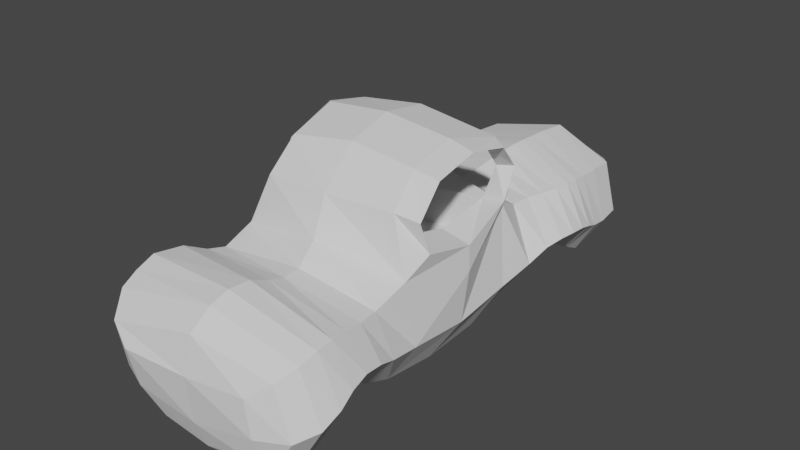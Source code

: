 # Source: ugcar.blend  (saved by Blender 2.80.72; exported with 4.5.12 LTS)
import bpy
from mathutils import Matrix  # noqa: F401  (used for matrix-valued properties, if any)

bpy.ops.wm.read_factory_settings(use_empty=True)
scene = bpy.context.scene
scene.name = 'Scene'

# ---- collections
col_collection = bpy.data.collections.new('Collection'); scene.collection.children.link(col_collection)

# ---- world
world_world = bpy.data.worlds.new('World'); scene.world = world_world
world_world.use_nodes = True; world_world.node_tree.nodes.clear()
_N = world_world.node_tree.nodes; _L = world_world.node_tree.links
n0 = _N.new('ShaderNodeOutputWorld'); n0.name = 'World Output'; n0.location = (300, 300)
n1 = _N.new('ShaderNodeBackground'); n1.name = 'Background'; n1.location = (10, 300)
n1.inputs[0].default_value = (0.05088, 0.05088, 0.05088, 1.0)
_L.new(n1.outputs[0], n0.inputs[0])
n0.is_active_output = True
world_world.color = (0.05088, 0.05088, 0.05088)
world_world.use_sun_shadow = False
world_world.sun_shadow_jitter_overblur = 0.0

# ---- meshes
me_plane = bpy.data.meshes.new('Plane')
me_plane.from_pydata([(-1.332, -1.126, 1.001), (0.4361, -1.166, 1.001), (-1.38, 0.4334, 1.324), (0.867, 0.593, 1.131), (-2.676, -0.8238, 1.253), (-2.79, 0.379, 1.443), (-3.682, -0.9926, 0.8949), (-3.757, -0.08522, 1.005), (-0.8387, 1.645, 1.003), (0.5372, 1.672, 1.204), (0.6782, 0.6872, 0.9538), (-0.9331, 0.7957, 1.004), (0.3953, 1.595, 1.137), (-0.7632, 1.571, 1.003), (2.009, -0.5556, 1.16), (2.148, 0.3488, 1.193), (3.092, -1.048, 1.034), (3.169, 0.3023, 1.201), (3.757, -0.8226, 0.8146), (3.925, 0.1466, 0.9341), (1.656, 0.3465, 1.031), (1.448, -0.739, 1.066), (2.597, 0.359, 1.23), (2.561, -0.7217, 1.106), (-3.227, -1.224, 1.242), (-3.317, 0.2893, 1.436), (-2.125, -0.6752, 1.147), (-2.215, 0.2828, 1.352), (-1.333, -1.13, -1.002), (0.4361, -1.166, -0.9987), (-1.425, 0.4255, -1.281), (0.9001, 0.4233, -0.9377), (-2.71, -1.076, -0.9921), (-2.986, 0.5676, -1.35), (-3.556, -1.225, -0.6917), (-3.888, -0.1598, -0.8738), (-0.8936, 1.59, -0.9424), (0.5612, 1.663, -1.005), (0.6442, 0.601, -0.9016), (-0.9427, 0.7649, -0.9995), (0.4098, 1.589, -1.003), (-0.8443, 1.519, -0.9708), (2.015, -0.6346, -1.02), (2.156, 0.2655, -0.9609), (3.078, -1.037, -0.9793), (3.154, 0.3779, -0.9027), (3.769, -0.7246, -0.6727), (3.935, 0.2258, -0.6303), (1.637, 0.1222, -0.9469), (1.465, -0.8134, -0.9789), (2.598, 0.3809, -0.9084), (2.52, -0.7373, -1.014), (-3.212, -1.357, -0.9475), (-3.502, 0.3276, -1.337), (-2.172, -0.9139, -1.061), (-2.247, 0.3701, -1.219), (-1.32, -0.4707, 1.439), (-0.4733, -1.222, 1.001), (0.6128, -0.4907, 1.383), (-0.2736, 0.1598, 1.46), (-2.764, -0.1862, 1.72), (-1.83, -0.9031, 1.055), (-2.516, 0.331, 1.404), (-3.758, -0.5987, 1.094), (-2.907, -1.088, 1.265), (-3.591, 0.1506, 1.303), (-0.1305, 1.802, 0.9951), (-1.257, 1.218, 1.037), (0.85, 1.207, 1.218), (-0.2436, 0.5969, 0.9944), (-0.1709, 1.7, 0.9955), (-1.071, 1.246, 1.006), (0.7347, 1.183, 1.108), (-1.034, 0.6977, 1.417), (-0.8136, 1.575, 1.376), (0.6441, 0.7558, 1.318), (0.4902, 1.578, 1.377), (2.053, -0.1924, 1.572), (1.365, 0.3424, 0.9913), (1.739, -0.5919, 1.126), (3.125, -0.4526, 1.443), (2.377, 0.3639, 1.224), (2.808, -0.9057, 1.051), (3.899, -0.3705, 1.018), (3.622, 0.2497, 1.147), (3.465, -1.019, 0.9947), (1.91, 0.3497, 1.115), (1.067, -0.9623, 1.005), (1.521, -0.2372, 1.483), (2.83, 0.328, 1.222), (2.289, -0.6004, 1.154), (2.56, -0.29, 1.534), (-3.538, -1.148, 1.138), (-3.047, 0.3679, 1.462), (-3.285, -0.4616, 1.723), (-2.432, -0.616, 1.213), (-1.895, 0.2606, 1.293), (-2.17, -0.1953, 1.624), (-1.333, -0.4844, -1.483), (-0.4733, -1.222, -0.9988), (0.5877, -0.4877, -1.365), (-0.2814, 0.1728, -1.445), (-2.853, -0.4668, -1.666), (-1.852, -0.9801, -1.026), (-2.56, 0.5213, -1.301), (-3.726, -0.7758, -0.9017), (-2.984, -1.255, -0.9571), (-3.796, 0.07634, -1.156), (-0.1305, 1.802, -1.005), (-1.286, 1.134, -1.022), (0.9073, 1.181, -0.9733), (-0.251, 0.6051, -0.9768), (-0.1709, 1.7, -1.004), (-0.975, 1.142, -0.9602), (0.7107, 1.171, -0.9489), (-0.8923, 0.6262, -1.172), (-0.8969, 1.533, -0.9978), (0.7759, 0.5945, -1.087), (0.6023, 1.627, -1.1), (2.059, -0.2385, -1.442), (1.336, 0.1369, -0.938), (1.758, -0.6827, -0.9985), (3.077, -0.4081, -1.408), (2.387, 0.3411, -0.9366), (2.77, -0.9101, -0.9981), (3.913, -0.2476, -0.8233), (3.628, 0.3494, -0.8849), (3.469, -0.9554, -0.9147), (1.903, 0.179, -0.9667), (1.065, -0.9764, -0.9891), (1.541, -0.3641, -1.354), (2.82, 0.3834, -0.8884), (2.27, -0.6478, -1.024), (2.518, -0.261, -1.461), (-3.422, -1.329, -0.8948), (-3.262, 0.4547, -1.353), (-3.293, -0.7141, -1.448), (-2.433, -0.955, -1.053), (-1.977, 0.3045, -1.187), (-2.219, -0.4077, -1.652), (-1.34, -1.359, 0.001198), (0.3802, -1.395, 0.00122), (-1.592, 0.6572, 0.03064), (1.183, 0.6515, -0.01007), (-2.719, -1.059, 0.03943), (-2.82, 0.6894, 0.1852), (-3.556, -1.309, 0.07204), (-3.823, -0.1604, 0.09778), (-0.8273, 1.732, 0.005274), (0.5931, 1.79, -0.04542), (0.6397, 0.5965, 0.03428), (-0.8871, 0.8739, 0.006817), (0.3856, 1.68, -0.04286), (-0.7244, 1.636, 0.002633), (2.048, -0.6613, 0.06428), (2.234, 0.6373, 0.1972), (3.084, -1.211, 0.04717), (3.2, 0.6652, 0.2616), (3.801, -0.8182, 0.09351), (4.021, 0.3495, 0.2262), (1.722, 0.462, 0.06452), (1.44, -0.9054, 0.005596), (2.657, 0.6842, 0.2468), (2.581, -0.7995, 0.09767), (-3.188, -1.489, 0.06875), (-3.411, 0.6149, 0.1647), (-2.106, -0.8651, 0.01179), (-2.226, 0.4377, 0.1301), (-0.3746, -0.56, 1.429), (-2.481, -0.1391, 1.672), (-3.594, -0.5377, 1.555), (-1.181, 1.158, 1.385), (1.794, -0.1899, 1.543), (-0.2401, 0.5047, 1.424), (0.8161, 1.211, 1.339), (-0.1508, 1.728, 1.376), (2.806, -0.3882, 1.487), (3.545, -0.4527, 1.38), (1.188, -0.3763, 1.421), (2.311, -0.2192, 1.565), (-3.01, -0.3165, 1.754), (-1.856, -0.3303, 1.543), (-0.3747, -0.5599, -1.427), (-2.546, -0.4118, -1.702), (-3.568, -0.7488, -1.312), (-1.04, 1.153, -1.008), (1.813, -0.2811, -1.402), (-0.3201, 0.4653, -1.16), (0.8923, 1.206, -1.058), (-0.03304, 1.761, -1.106), (2.749, -0.3436, -1.445), (3.537, -0.3527, -1.289), (1.191, -0.4403, -1.328), (2.294, -0.2283, -1.462), (-3.039, -0.5984, -1.559), (-1.894, -0.441, -1.58), (-0.5099, -1.465, 0.001212), (-1.82, -1.114, 0.0001987), (-2.51, 0.5453, 0.1672), (-3.719, -0.8843, 0.07359), (-2.962, -1.338, 0.05789), (-3.701, 0.3613, 0.1272), (-0.1228, 1.9, -0.0249), (-1.348, 1.196, 0.004658), (-0.1781, 1.757, -0.02349), (-1.033, 1.296, 0.009386), (1.446, 0.4277, 0.01532), (1.764, -0.7416, 0.02901), (2.455, 0.6737, 0.2287), (2.811, -1.039, 0.06735), (4.039, -0.2067, 0.1766), (3.673, 0.6135, 0.2561), (3.447, -1.165, 0.05244), (1.986, 0.5631, 0.1391), (1.017, -1.162, 0.001212), (2.873, 0.6782, 0.2571), (2.325, -0.6651, 0.09561), (-3.398, -1.487, 0.07297), (-3.138, 0.7062, 0.1812), (-2.421, -0.8374, 0.03404), (-1.932, 0.4239, 0.08774), (0.6011, 0.185, 0.9607), (-0.3208, 0.0947, 1.001), (-1.01, 0.2935, 1.011), (0.5671, 0.0988, -0.8947), (-0.3281, 0.1029, -0.9699), (-1.02, 0.2627, -0.9926), (0.5626, 0.09434, 0.04119), (-0.9643, 0.3717, 0.01372), (-0.3266, 0.1216, 0.003772)], [], [(0, 57, 168, 56), (57, 1, 58, 168), (168, 58, 3, 59), (56, 168, 59, 2), (26, 97, 169, 95), (97, 27, 62, 169), (169, 62, 5, 60), (95, 169, 60, 4), (24, 94, 170, 92), (94, 25, 65, 170), (170, 65, 7, 63), (92, 170, 63, 6), (8, 67, 171, 74), (67, 2, 73, 171), (171, 73, 11, 71), (74, 171, 71, 13), (20, 88, 172, 86), (88, 21, 79, 172), (172, 79, 14, 77), (86, 172, 77, 15), (2, 59, 173, 73), (59, 3, 75, 173), (173, 75, 10, 69), (73, 173, 69, 11), (3, 68, 174, 75), (68, 9, 76, 174), (174, 76, 12, 72), (75, 174, 72, 10), (9, 66, 175, 76), (66, 8, 74, 175), (175, 74, 13, 70), (76, 175, 70, 12), (22, 91, 176, 89), (91, 23, 82, 176), (176, 82, 16, 80), (89, 176, 80, 17), (17, 80, 177, 84), (80, 16, 85, 177), (177, 85, 18, 83), (84, 177, 83, 19), (3, 58, 178, 78), (58, 1, 87, 178), (178, 87, 21, 88), (78, 178, 88, 20), (15, 77, 179, 81), (77, 14, 90, 179), (179, 90, 23, 91), (81, 179, 91, 22), (4, 60, 180, 64), (60, 5, 93, 180), (180, 93, 25, 94), (64, 180, 94, 24), (0, 56, 181, 61), (56, 2, 96, 181), (181, 96, 27, 97), (61, 181, 97, 26), (28, 98, 182, 99), (98, 30, 101, 182), (182, 101, 31, 100), (99, 182, 100, 29), (54, 137, 183, 139), (137, 32, 102, 183), (183, 102, 33, 104), (139, 183, 104, 55), (52, 134, 184, 136), (134, 34, 105, 184), (184, 105, 35, 107), (136, 184, 107, 53), (36, 116, 185, 109), (116, 41, 113, 185), (185, 113, 39, 115), (109, 185, 115, 30), (48, 128, 186, 130), (128, 43, 119, 186), (186, 119, 42, 121), (130, 186, 121, 49), (30, 115, 187, 101), (115, 39, 111, 187), (187, 111, 38, 117), (101, 187, 117, 31), (31, 117, 188, 110), (117, 38, 114, 188), (188, 114, 40, 118), (110, 188, 118, 37), (37, 118, 189, 108), (118, 40, 112, 189), (189, 112, 41, 116), (108, 189, 116, 36), (50, 131, 190, 133), (131, 45, 122, 190), (190, 122, 44, 124), (133, 190, 124, 51), (45, 126, 191, 122), (126, 47, 125, 191), (191, 125, 46, 127), (122, 191, 127, 44), (31, 120, 192, 100), (120, 48, 130, 192), (192, 130, 49, 129), (100, 192, 129, 29), (43, 123, 193, 119), (123, 50, 133, 193), (193, 133, 51, 132), (119, 193, 132, 42), (32, 106, 194, 102), (106, 52, 136, 194), (194, 136, 53, 135), (102, 194, 135, 33), (28, 103, 195, 98), (103, 54, 139, 195), (195, 139, 55, 138), (98, 195, 138, 30), (1, 57, 196, 141), (57, 0, 140, 196), (196, 140, 28, 99), (141, 196, 99, 29), (0, 61, 197, 140), (61, 26, 166, 197), (197, 166, 54, 103), (140, 197, 103, 28), (5, 62, 198, 145), (62, 27, 167, 198), (198, 167, 55, 104), (145, 198, 104, 33), (6, 63, 199, 146), (63, 7, 147, 199), (199, 147, 35, 105), (146, 199, 105, 34), (4, 64, 200, 144), (64, 24, 164, 200), (200, 164, 52, 106), (144, 200, 106, 32), (7, 65, 201, 147), (65, 25, 165, 201), (201, 165, 53, 107), (147, 201, 107, 35), (8, 66, 202, 148), (66, 9, 149, 202), (202, 149, 37, 108), (148, 202, 108, 36), (2, 67, 203, 142), (67, 8, 148, 203), (203, 148, 36, 109), (142, 203, 109, 30), (38, 111, 225, 224), (150, 38, 224, 227), (69, 10, 221, 222), (39, 151, 228, 226), (12, 70, 204, 152), (70, 13, 153, 204), (204, 153, 41, 112), (152, 204, 112, 40), (13, 71, 205, 153), (71, 11, 151, 205), (205, 151, 39, 113), (153, 205, 113, 41), (3, 78, 206, 143), (78, 20, 160, 206), (206, 160, 48, 120), (143, 206, 120, 31), (14, 79, 207, 154), (79, 21, 161, 207), (207, 161, 49, 121), (154, 207, 121, 42), (15, 81, 208, 155), (81, 22, 162, 208), (208, 162, 50, 123), (155, 208, 123, 43), (16, 82, 209, 156), (82, 23, 163, 209), (209, 163, 51, 124), (156, 209, 124, 44), (19, 83, 210, 159), (83, 18, 158, 210), (210, 158, 46, 125), (159, 210, 125, 47), (17, 84, 211, 157), (84, 19, 159, 211), (211, 159, 47, 126), (157, 211, 126, 45), (18, 85, 212, 158), (85, 16, 156, 212), (212, 156, 44, 127), (158, 212, 127, 46), (20, 86, 213, 160), (86, 15, 155, 213), (213, 155, 43, 128), (160, 213, 128, 48), (21, 87, 214, 161), (87, 1, 141, 214), (214, 141, 29, 129), (161, 214, 129, 49), (22, 89, 215, 162), (89, 17, 157, 215), (215, 157, 45, 131), (162, 215, 131, 50), (23, 90, 216, 163), (90, 14, 154, 216), (216, 154, 42, 132), (163, 216, 132, 51), (24, 92, 217, 164), (92, 6, 146, 217), (217, 146, 34, 134), (164, 217, 134, 52), (25, 93, 218, 165), (93, 5, 145, 218), (218, 145, 33, 135), (165, 218, 135, 53), (26, 95, 219, 166), (95, 4, 144, 219), (219, 144, 32, 137), (166, 219, 137, 54), (27, 96, 220, 167), (96, 2, 142, 220), (220, 142, 30, 138), (167, 220, 138, 55), (9, 68, 72, 12), (68, 3, 10, 72), (110, 114, 38, 31), (37, 40, 114, 110), (37, 149, 152, 40), (149, 9, 12, 152), (223, 222, 229, 228), (222, 221, 227, 229), (229, 227, 224, 225), (228, 229, 225, 226), (11, 69, 222, 223), (151, 11, 223, 228), (10, 150, 227, 221), (111, 39, 226, 225), (31, 38, 150, 143), (150, 10, 3, 143)])
_uv = me_plane.uv_layers.new(name='UVMap')
_uv.uv.foreach_set('vector', [0.1667, 0.1667, 0.5, 0.1667, 0.5, 0.5069, 0.1528, 0.5139, 0.5, 0.1667, 0.8333, 0.1667, 0.8472, 0.5139, 0.5, 0.5069, 0.5, 0.5069, 0.8472, 0.5139, 1.0, 1.0, 0.5, 0.8611, 0.1528, 0.5139, 0.5, 0.5069, 0.5, 0.8611, 2.328e-09, 1.0, 0.0, 0.1667, 0.0, 0.5, 0.0, 0.5, 0.0, 0.1667, 0.0, 0.5, 0.0, 0.8333, 0.0, 0.8333, 0.0, 0.5, 0.0, 0.5, 0.0, 0.8333, 0.0, 0.8333, 0.0, 0.5, 0.0, 0.1667, 0.0, 0.5, 0.0, 0.5, 0.0, 0.1667, 0.0, 0.1667, 0.0, 0.5, 0.0, 0.5, 0.0, 0.1809, 0.0, 0.5, 0.0, 0.8333, 0.0, 0.8191, 0.0, 0.5, 0.0, 0.5, 0.0, 0.8191, 0.0, 0.75, 0.0, 0.5, 0.0, 0.1809, 0.0, 0.5, 0.0, 0.5, 0.0, 0.25, 0.0, 0.0, 0.0, 0.0, 0.0, 0.0, 0.0, 0.0, 0.0, 0.0, 0.0, 0.0, 0.0, 0.0, 0.0, 0.0, 0.0, 0.0, 0.0, 0.0, 0.0, 0.0, 0.0, 0.0, 0.0, 0.0, 0.0, 0.0, 0.0, 0.0, 0.0, 0.0, 1.0, 0.8333, 1.0, 0.5, 1.0, 0.5, 1.0, 0.8333, 1.0, 0.5, 1.0, 0.1667, 1.0, 0.1667, 1.0, 0.5, 1.0, 0.5, 1.0, 0.1667, 1.0, 0.1667, 1.0, 0.5, 1.0, 0.8333, 1.0, 0.5, 1.0, 0.5, 1.0, 0.8333, -3.492e-09, 1.0, 0.5, 0.8611, 0.5, 0.9861, 0.0, 1.0, 0.5, 0.8611, 1.0, 1.0, 1.0, 1.0, 0.5, 0.9861, 0.5, 0.9861, 1.0, 1.0, 1.0, 1.0, 0.5, 1.0, 0.0, 1.0, 0.5, 0.9861, 0.5, 1.0, 0.0, 1.0, 0.0, 0.0, 0.0, 0.0, 0.0, 0.0, 0.0, 0.0, 0.0, 0.0, 0.0, 0.0, 0.0, 0.0, 0.0, 0.0, 0.0, 0.0, 0.0, 0.0, 0.0, 0.0, 0.0, 0.0, 0.0, 0.0, 0.0, 0.0, 0.0, 0.0, 0.0, 0.0, 0.0, 0.0, 0.0, 0.0, 0.0, 0.0, 0.0, 0.0, 0.0, 0.0, 0.0, 0.0, 0.0, 0.0, 0.0, 0.0, 0.0, 0.0, 0.0, 0.0, 0.0, 0.0, 0.0, 0.0, 0.0, 0.0, 0.0, 0.0, 0.0, 0.0, 0.0, 0.0, 1.0, 0.8333, 1.0, 0.5, 1.0, 0.5, 1.0, 0.8333, 1.0, 0.5, 1.0, 0.1667, 1.0, 0.1667, 1.0, 0.5, 1.0, 0.5, 1.0, 0.1667, 1.0, 0.1667, 1.0, 0.5, 1.0, 0.8333, 1.0, 0.5, 1.0, 0.5, 1.0, 0.8333, 1.0, 0.8333, 1.0, 0.5, 1.0, 0.5, 1.0, 0.8191, 1.0, 0.5, 1.0, 0.1667, 1.0, 0.1809, 1.0, 0.5, 1.0, 0.5, 1.0, 0.1809, 1.0, 0.25, 1.0, 0.5, 1.0, 0.8191, 1.0, 0.5, 1.0, 0.5, 1.0, 0.75, 1.0, 1.0, 0.8472, 0.5139, 0.9826, 0.5035, 0.9965, 0.8472, 0.8472, 0.5139, 0.8333, 0.1667, 0.9792, 0.1667, 0.9826, 0.5035, 0.9826, 0.5035, 0.9792, 0.1667, 1.0, 0.1667, 1.0, 0.5, 0.9965, 0.8472, 0.9826, 0.5035, 1.0, 0.5, 1.0, 0.8333, 1.0, 0.8333, 1.0, 0.5, 1.0, 0.5, 1.0, 0.8333, 1.0, 0.5, 1.0, 0.1667, 1.0, 0.1667, 1.0, 0.5, 1.0, 0.5, 1.0, 0.1667, 1.0, 0.1667, 1.0, 0.5, 1.0, 0.8333, 1.0, 0.5, 1.0, 0.5, 1.0, 0.8333, 0.0, 0.1667, 0.0, 0.5, 0.0, 0.5, 0.0, 0.1667, 0.0, 0.5, 0.0, 0.8333, 0.0, 0.8333, 0.0, 0.5, 0.0, 0.5, 0.0, 0.8333, 0.0, 0.8333, 0.0, 0.5, 0.0, 0.1667, 0.0, 0.5, 0.0, 0.5, 0.0, 0.1667, 0.1667, 0.1667, 0.1528, 0.5139, 0.01736, 0.5035, 0.02083, 0.1667, 0.1528, 0.5139, -6.985e-10, 1.0, 0.003472, 0.8472, 0.01736, 0.5035, 0.01736, 0.5035, 0.003472, 0.8472, 0.0, 0.8333, 0.0, 0.5, 0.02083, 0.1667, 0.01736, 0.5035, 0.0, 0.5, 0.0, 0.1667, 0.0, 0.0, 0.0, 0.5, 0.5, 0.5, 0.5, 0.0, 0.0, 0.5, 0.0, 1.0, 0.5, 1.0, 0.5, 0.5, 0.5, 0.5, 0.5, 1.0, 1.0, 1.0, 1.0, 0.5, 0.5, 0.0, 0.5, 0.5, 1.0, 0.5, 1.0, 0.0, 0.0, 0.1667, 0.0, 0.1667, 0.0, 0.5, 0.0, 0.5, 0.0, 0.1667, 0.0, 0.1667, 0.0, 0.5, 0.0, 0.5, 0.0, 0.5, 0.0, 0.5, 0.0, 0.8333, 0.0, 0.8333, 0.0, 0.5, 0.0, 0.5, 0.0, 0.8333, 0.0, 0.8333, 0.0, 0.1667, 0.0, 0.1809, 0.0, 0.5, 0.0, 0.5, 0.0, 0.1809, 0.0, 0.25, 0.0, 0.5, 0.0, 0.5, 0.0, 0.5, 0.0, 0.5, 0.0, 0.75, 0.0, 0.8191, 0.0, 0.5, 0.0, 0.5, 0.0, 0.8191, 0.0, 0.8333, 0.0, 0.0, 0.0, 0.0, 0.0, 0.0, 0.0, 0.0, 0.0, 0.0, 0.0, 0.0, 0.0, 0.0, 0.0, 0.0, 0.0, 0.0, 0.0, 0.0, 0.0, 0.0, 0.0, 0.0, 0.0, 0.0, 0.0, 0.0, 0.0, 0.0, 0.0, 0.0, 1.0, 0.8333, 1.0, 0.8333, 1.0, 0.5, 1.0, 0.5, 1.0, 0.8333, 1.0, 0.8333, 1.0, 0.5, 1.0, 0.5, 1.0, 0.5, 1.0, 0.5, 1.0, 0.1667, 1.0, 0.1667, 1.0, 0.5, 1.0, 0.5, 1.0, 0.1667, 1.0, 0.1667, 0.0, 1.0, 0.0, 1.0, 0.5, 1.0, 0.5, 1.0, 0.0, 1.0, 0.0, 1.0, 0.5, 1.0, 0.5, 1.0, 0.5, 1.0, 0.5, 1.0, 1.0, 1.0, 1.0, 1.0, 0.5, 1.0, 0.5, 1.0, 1.0, 1.0, 1.0, 1.0, 0.0, 0.0, 0.0, 0.0, 0.0, 0.0, 0.0, 0.0, 0.0, 0.0, 0.0, 0.0, 0.0, 0.0, 0.0, 0.0, 0.0, 0.0, 0.0, 0.0, 0.0, 0.0, 0.0, 0.0, 0.0, 0.0, 0.0, 0.0, 0.0, 0.0, 0.0, 0.0, 0.0, 0.0, 0.0, 0.0, 0.0, 0.0, 0.0, 0.0, 0.0, 0.0, 0.0, 0.0, 0.0, 0.0, 0.0, 0.0, 0.0, 0.0, 0.0, 0.0, 0.0, 0.0, 0.0, 0.0, 0.0, 0.0, 0.0, 0.0, 0.0, 0.0, 0.0, 0.0, 1.0, 0.8333, 1.0, 0.8333, 1.0, 0.5, 1.0, 0.5, 1.0, 0.8333, 1.0, 0.8333, 1.0, 0.5, 1.0, 0.5, 1.0, 0.5, 1.0, 0.5, 1.0, 0.1667, 1.0, 0.1667, 1.0, 0.5, 1.0, 0.5, 1.0, 0.1667, 1.0, 0.1667, 1.0, 0.8333, 1.0, 0.8191, 1.0, 0.5, 1.0, 0.5, 1.0, 0.8191, 1.0, 0.75, 1.0, 0.5, 1.0, 0.5, 1.0, 0.5, 1.0, 0.5, 1.0, 0.25, 1.0, 0.1809, 1.0, 0.5, 1.0, 0.5, 1.0, 0.1809, 1.0, 0.1667, 1.0, 1.0, 1.0, 0.8472, 0.9965, 0.5035, 0.9792, 0.5208, 1.0, 0.8472, 1.0, 0.8333, 1.0, 0.5, 0.9965, 0.5035, 0.9965, 0.5035, 1.0, 0.5, 1.0, 0.1667, 0.9826, 0.1667, 0.9792, 0.5208, 0.9965, 0.5035, 0.9826, 0.1667, 0.8333, 0.1667, 1.0, 0.8333, 1.0, 0.8333, 1.0, 0.5, 1.0, 0.5, 1.0, 0.8333, 1.0, 0.8333, 1.0, 0.5, 1.0, 0.5, 1.0, 0.5, 1.0, 0.5, 1.0, 0.1667, 1.0, 0.1667, 1.0, 0.5, 1.0, 0.5, 1.0, 0.1667, 1.0, 0.1667, 0.0, 0.1667, 0.0, 0.1667, 0.0, 0.5, 0.0, 0.5, 0.0, 0.1667, 0.0, 0.1667, 0.0, 0.5, 0.0, 0.5, 0.0, 0.5, 0.0, 0.5, 0.0, 0.8333, 0.0, 0.8333, 0.0, 0.5, 0.0, 0.5, 0.0, 0.8333, 0.0, 0.8333, 0.1667, 0.1667, 0.01736, 0.1667, 0.003472, 0.5035, 0.02083, 0.5208, 0.01736, 0.1667, 0.0, 0.1667, 0.0, 0.5, 0.003472, 0.5035, 0.003472, 0.5035, 0.0, 0.5, 0.0, 0.8333, 0.0, 0.8472, 0.02083, 0.5208, 0.003472, 0.5035, 0.0, 0.8472, 0.0, 1.0, 0.8333, 0.1667, 0.5, 0.1667, 0.5, 0.02778, 0.8333, 0.03819, 0.5, 0.1667, 0.1667, 0.1667, 0.1667, 0.03819, 0.5, 0.02778, 0.5, 0.02778, 0.1667, 0.03819, 0.1667, 0.1667, 0.5, 0.04167, 0.8333, 0.03819, 0.5, 0.02778, 0.5, 0.04167, 0.8333, 0.1667, 0.1667, 0.1667, 0.02083, 0.1667, 0.02083, 0.04167, 0.1667, 0.03819, 0.02083, 0.1667, 0.0, 0.1667, 0.0, 0.04167, 0.02083, 0.04167, 0.02083, 0.04167, 0.0, 0.04167, 0.0, 0.1667, 0.01736, 0.1667, 0.1667, 0.03819, 0.02083, 0.04167, 0.01736, 0.1667, 0.1667, 0.1667, 0.0, 0.8333, 0.0, 0.8333, 0.0, 0.9583, 0.0, 0.9583, 0.0, 0.8333, 0.0, 0.8333, 0.0, 0.9583, 0.0, 0.9583, 0.0, 0.9583, 0.0, 0.9583, 0.0, 0.8333, 0.0, 0.8333, 0.0, 0.9583, 0.0, 0.9583, 0.0, 0.8333, 0.0, 0.8333, 0.0, 0.25, 0.0, 0.5, 0.0, 0.5, 0.0, 0.1952, 0.0, 0.5, 0.0, 0.75, 0.0, 0.8048, 0.0, 0.5, 0.0, 0.5, 0.0, 0.8048, 0.0, 0.75, 0.0, 0.5, 0.0, 0.1952, 0.0, 0.5, 0.0, 0.5, 0.0, 0.25, 0.0, 0.1667, 0.0, 0.1667, 0.0, 0.04167, 0.0, 0.04167, 0.0, 0.1667, 0.0, 0.1667, 0.0, 0.04167, 0.0, 0.04167, 0.0, 0.04167, 0.0, 0.04167, 0.0, 0.1667, 0.0, 0.1667, 0.0, 0.04167, 0.0, 0.04167, 0.0, 0.1667, 0.0, 0.1667, 0.0, 0.75, 0.0, 0.8191, 0.0, 0.939, 0.0, 0.8048, 0.0, 0.8191, 0.0, 0.8333, 0.0, 0.9583, 0.0, 0.939, 0.0, 0.939, 0.0, 0.9583, 0.0, 0.8333, 0.0, 0.8191, 0.0, 0.8048, 0.0, 0.939, 0.0, 0.8191, 0.0, 0.75, 0.0, 0.0, 0.0, 0.0, 0.0, 0.0, 0.0, 0.0, 0.0, 0.0, 0.0, 0.0, 0.0, 0.0, 0.0, 0.0, 0.0, 0.0, 0.0, 0.0, 0.0, 0.0, 0.0, 0.0, 0.0, 0.0, 0.0, 0.0, 0.0, 0.0, 0.0, 0.0, 0.0, 0.0, 0.0, 0.0, 0.0, 0.0, 0.0, 0.0, 0.0, 0.0, 0.0, 0.0, 0.0, 0.0, 0.0, 0.0, 0.0, 0.0, 0.0, 0.0, 0.0, 0.0, 0.0, 0.0, 0.0, 0.0, 0.0, 0.0, 0.0, 0.0, 0.0, 0.0, 1.0, 1.0, 0.5, 1.0, 0.5, 1.0, 1.0, 1.0, 1.0, 1.0, 1.0, 1.0, 1.0, 1.0, 1.0, 1.0, 0.5, 1.0, 1.0, 1.0, 1.0, 1.0, 0.5, 1.0, 0.0, 0.0, 0.0, 0.0, 0.0, 0.0, 0.0, 0.0, 0.0, 0.0, 0.0, 0.0, 0.0, 0.0, 0.0, 0.0, 0.0, 0.0, 0.0, 0.0, 0.0, 0.0, 0.0, 0.0, 0.0, 0.0, 0.0, 0.0, 0.0, 0.0, 0.0, 0.0, 0.0, 0.0, 0.0, 0.0, 0.0, 0.0, 0.0, 0.0, 0.0, 0.0, 0.0, 0.0, 0.0, 0.0, 0.0, 0.0, 0.0, 0.0, 0.0, 0.0, 0.0, 0.0, 0.0, 0.0, 0.0, 0.0, 0.0, 0.0, 0.0, 0.0, 0.0, 0.0, 0.0, 0.0, 0.0, 0.0, 0.0, 0.0, 0.0, 0.0, 1.0, 1.0, 0.9965, 0.8472, 1.0, 0.9653, 1.0, 1.0, 0.9965, 0.8472, 1.0, 0.8333, 1.0, 0.9583, 1.0, 0.9653, 1.0, 0.9653, 1.0, 0.9583, 1.0, 0.8333, 1.0, 0.8472, 1.0, 1.0, 1.0, 0.9653, 1.0, 0.8472, 1.0, 1.0, 1.0, 0.1667, 1.0, 0.1667, 1.0, 0.04167, 1.0, 0.04167, 1.0, 0.1667, 1.0, 0.1667, 1.0, 0.04167, 1.0, 0.04167, 1.0, 0.04167, 1.0, 0.04167, 1.0, 0.1667, 1.0, 0.1667, 1.0, 0.04167, 1.0, 0.04167, 1.0, 0.1667, 1.0, 0.1667, 1.0, 0.8333, 1.0, 0.8333, 1.0, 0.9583, 1.0, 0.9583, 1.0, 0.8333, 1.0, 0.8333, 1.0, 0.9583, 1.0, 0.9583, 1.0, 0.9583, 1.0, 0.9583, 1.0, 0.8333, 1.0, 0.8333, 1.0, 0.9583, 1.0, 0.9583, 1.0, 0.8333, 1.0, 0.8333, 1.0, 0.1667, 1.0, 0.1667, 1.0, 0.04167, 1.0, 0.04167, 1.0, 0.1667, 1.0, 0.1667, 1.0, 0.04167, 1.0, 0.04167, 1.0, 0.04167, 1.0, 0.04167, 1.0, 0.1667, 1.0, 0.1667, 1.0, 0.04167, 1.0, 0.04167, 1.0, 0.1667, 1.0, 0.1667, 1.0, 0.75, 1.0, 0.5, 1.0, 0.5, 1.0, 0.8048, 1.0, 0.5, 1.0, 0.25, 1.0, 0.1952, 1.0, 0.5, 1.0, 0.5, 1.0, 0.1952, 1.0, 0.25, 1.0, 0.5, 1.0, 0.8048, 1.0, 0.5, 1.0, 0.5, 1.0, 0.75, 1.0, 0.8333, 1.0, 0.8191, 1.0, 0.939, 1.0, 0.9583, 1.0, 0.8191, 1.0, 0.75, 1.0, 0.8048, 1.0, 0.939, 1.0, 0.939, 1.0, 0.8048, 1.0, 0.75, 1.0, 0.8191, 1.0, 0.9583, 1.0, 0.939, 1.0, 0.8191, 1.0, 0.8333, 1.0, 0.25, 1.0, 0.1809, 1.0, 0.06096, 1.0, 0.1952, 1.0, 0.1809, 1.0, 0.1667, 1.0, 0.04167, 1.0, 0.06096, 1.0, 0.06096, 1.0, 0.04167, 1.0, 0.1667, 1.0, 0.1809, 1.0, 0.1952, 1.0, 0.06096, 1.0, 0.1809, 1.0, 0.25, 1.0, 0.8333, 1.0, 0.8333, 1.0, 0.9583, 1.0, 0.9583, 1.0, 0.8333, 1.0, 0.8333, 1.0, 0.9583, 1.0, 0.9583, 1.0, 0.9583, 1.0, 0.9583, 1.0, 0.8333, 1.0, 0.8333, 1.0, 0.9583, 1.0, 0.9583, 1.0, 0.8333, 1.0, 0.8333, 1.0, 0.1667, 0.9792, 0.1667, 0.9792, 0.04167, 1.0, 0.04167, 0.9792, 0.1667, 0.8333, 0.1667, 0.8333, 0.03819, 0.9792, 0.04167, 0.9792, 0.04167, 0.8333, 0.03819, 0.8333, 0.1667, 0.9826, 0.1667, 1.0, 0.04167, 0.9792, 0.04167, 0.9826, 0.1667, 1.0, 0.1667, 1.0, 0.8333, 1.0, 0.8333, 1.0, 0.9583, 1.0, 0.9583, 1.0, 0.8333, 1.0, 0.8333, 1.0, 0.9583, 1.0, 0.9583, 1.0, 0.9583, 1.0, 0.9583, 1.0, 0.8333, 1.0, 0.8333, 1.0, 0.9583, 1.0, 0.9583, 1.0, 0.8333, 1.0, 0.8333, 1.0, 0.1667, 1.0, 0.1667, 1.0, 0.04167, 1.0, 0.04167, 1.0, 0.1667, 1.0, 0.1667, 1.0, 0.04167, 1.0, 0.04167, 1.0, 0.04167, 1.0, 0.04167, 1.0, 0.1667, 1.0, 0.1667, 1.0, 0.04167, 1.0, 0.04167, 1.0, 0.1667, 1.0, 0.1667, 0.0, 0.1667, 0.0, 0.1809, 0.0, 0.06096, 0.0, 0.04167, 0.0, 0.1809, 0.0, 0.25, 0.0, 0.1952, 0.0, 0.06096, 0.0, 0.06096, 0.0, 0.1952, 0.0, 0.25, 0.0, 0.1809, 0.0, 0.04167, 0.0, 0.06096, 0.0, 0.1809, 0.0, 0.1667, 0.0, 0.8333, 0.0, 0.8333, 0.0, 0.9583, 0.0, 0.9583, 0.0, 0.8333, 0.0, 0.8333, 0.0, 0.9583, 0.0, 0.9583, 0.0, 0.9583, 0.0, 0.9583, 0.0, 0.8333, 0.0, 0.8333, 0.0, 0.9583, 0.0, 0.9583, 0.0, 0.8333, 0.0, 0.8333, 0.0, 0.1667, 0.0, 0.1667, 0.0, 0.04167, 0.0, 0.04167, 0.0, 0.1667, 0.0, 0.1667, 0.0, 0.04167, 0.0, 0.04167, 0.0, 0.04167, 0.0, 0.04167, 0.0, 0.1667, 0.0, 0.1667, 0.0, 0.04167, 0.0, 0.04167, 0.0, 0.1667, 0.0, 0.1667, 0.0, 0.8333, 0.003472, 0.8472, 0.0, 0.9653, 0.0, 0.9583, 0.003472, 0.8472, -1.688e-09, 1.0, 0.0, 1.0, 0.0, 0.9653, 0.0, 0.9653, 0.0, 1.0, 0.0, 1.0, 0.0, 0.8472, 0.0, 0.9583, 0.0, 0.9653, 0.0, 0.8472, 0.0, 0.8333, 0.0, 0.0, 0.0, 0.0, 0.0, 0.0, 0.0, 0.0, 0.0, 0.0, 1.0, 1.0, 0.0, 0.0, 0.0, 0.0, 0.0, 0.0, 0.0, 0.0, 0.0, 0.0, 1.0, 1.0, 0.0, 0.0, 0.0, 0.0, 0.0, 0.0, 0.0, 0.0, 0.0, 0.0, 0.0, 0.0, 0.0, 0.0, 0.0, 0.0, 0.0, 0.0, 0.0, 0.0, 0.0, 0.0, 0.0, 0.0, 0.0, 1.0, 0.5, 1.0, 0.5, 1.0, 0.0, 1.0, 0.5, 1.0, 1.0, 1.0, 1.0, 1.0, 0.5, 1.0, 0.5, 1.0, 1.0, 1.0, 1.0, 1.0, 0.5, 1.0, 0.0, 1.0, 0.5, 1.0, 0.5, 1.0, 0.0, 1.0, 0.0, 1.0, 0.5, 1.0, 0.5, 1.0, 0.0, 1.0, 0.0, 0.0, 0.0, 0.0, 0.0, 0.0, 0.0, 0.0, 1.0, 1.0, 1.0, 1.0, 1.0, 1.0, 1.0, 1.0, 0.5, 1.0, 0.0, 1.0, 0.0, 1.0, 0.5, 1.0, 1.0, 1.0, 1.0, 1.0, 1.0, 1.0, 1.0, 1.0, 1.0, 1.0, 1.0, 1.0, 1.0, 1.0, 1.0, 1.0])
me_plane.use_remesh_preserve_volume = False
me_plane.use_remesh_preserve_attributes = False
me_plane.use_mirror_vertex_groups = False
me_plane.update()

# ---- objects
ob_plane = bpy.data.objects.new('Plane', me_plane)

# ---- transforms, parenting, visibility, modifiers, constraints
ob_plane.location = (-1.501, 0.6474, 0.5466)
ob_plane.rotation_euler = (1.571, -0.0, 1.571)
ob_plane.lineart.crease_threshold = 0.0

# ---- collection membership
col_collection.objects.link(ob_plane)

# ---- scene / render settings (as saved in the file)
scene.frame_start = 1; scene.frame_end = 250; scene.frame_set(98)
scene.render.engine = 'BLENDER_EEVEE_NEXT'
scene.cycles.use_denoising = False
scene.cycles.samples = 128
scene.cycles.sampling_pattern = 'TABULATED_SOBOL'
scene.cycles.use_adaptive_sampling = False
scene.cycles.use_light_tree = False
scene.view_settings.view_transform = 'Filmic'
bpy.context.view_layer.update()

# ---- added for rendering (the .blend has no active camera and no usable light): camera, sun
cam_auto = bpy.data.cameras.new('AutoCamera')
cam_auto.lens = 50.0
cam_auto.sensor_width = 36.0
cam_auto.clip_end = 1000.0
ob_auto_camera = bpy.data.objects.new('AutoCamera', cam_auto)
scene.collection.objects.link(ob_auto_camera)
ob_auto_camera.location = (7.11798, -9.58877, 7.62665)
ob_auto_camera.rotation_euler = (1.09748, -7.21219e-08, 0.694738)
scene.camera = ob_auto_camera
light_auto_sun = bpy.data.lights.new('AutoSun', 'SUN')
light_auto_sun.energy = 3.0
light_auto_sun.angle = 0.0523599
ob_auto_sun = bpy.data.objects.new('AutoSun', light_auto_sun)
scene.collection.objects.link(ob_auto_sun)
ob_auto_sun.rotation_euler = (0.872665, 0.174533, 0.523599)
bpy.context.view_layer.update()
